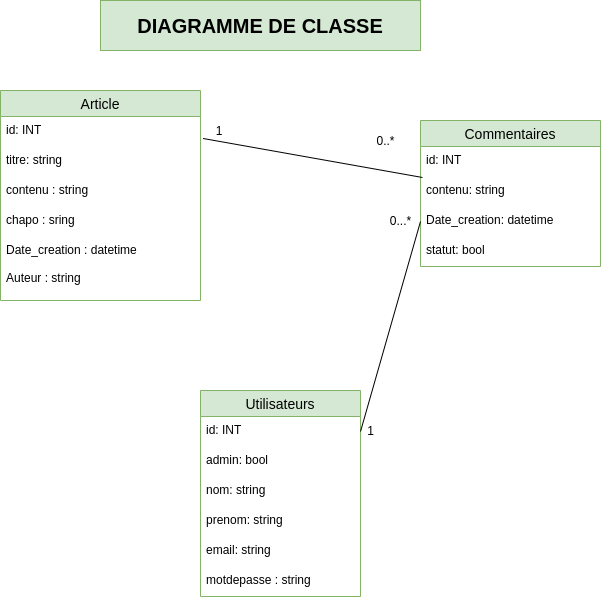

The diagram above was exported from draw.io. Its source (the exported page's mxGraphModel, read from the mxfile embedded in the PNG):
<mxGraphModel dx="868" dy="424" grid="1" gridSize="10" guides="1" tooltips="1" connect="1" arrows="1" fold="1" page="1" pageScale="1" pageWidth="827" pageHeight="1169" math="0" shadow="0">
  <root>
    <object label="" nom="" prenom="" id="CSbOSRkGshNddFNKps1D-0">
      <mxCell />
    </object>
    <mxCell id="CSbOSRkGshNddFNKps1D-1" parent="CSbOSRkGshNddFNKps1D-0" />
    <mxCell id="5fgO-9-VZVlAMzlZD0Vt-4" value="Commentaires" style="swimlane;fontStyle=0;childLayout=stackLayout;horizontal=1;startSize=26;horizontalStack=0;resizeParent=1;resizeParentMax=0;resizeLast=0;collapsible=1;marginBottom=0;align=center;fontSize=14;fillColor=#d5e8d4;strokeColor=#82b366;" parent="CSbOSRkGshNddFNKps1D-1" vertex="1">
      <mxGeometry x="510" y="150" width="180" height="146" as="geometry" />
    </mxCell>
    <mxCell id="5fgO-9-VZVlAMzlZD0Vt-5" value="id: INT" style="text;strokeColor=none;fillColor=none;spacingLeft=4;spacingRight=4;overflow=hidden;rotatable=0;points=[[0,0.5],[1,0.5]];portConstraint=eastwest;fontSize=12;" parent="5fgO-9-VZVlAMzlZD0Vt-4" vertex="1">
      <mxGeometry y="26" width="180" height="30" as="geometry" />
    </mxCell>
    <mxCell id="5fgO-9-VZVlAMzlZD0Vt-23" value="contenu: string" style="text;strokeColor=none;fillColor=none;spacingLeft=4;spacingRight=4;overflow=hidden;rotatable=0;points=[[0,0.5],[1,0.5]];portConstraint=eastwest;fontSize=12;" parent="5fgO-9-VZVlAMzlZD0Vt-4" vertex="1">
      <mxGeometry y="56" width="180" height="30" as="geometry" />
    </mxCell>
    <mxCell id="5fgO-9-VZVlAMzlZD0Vt-24" value="Date_creation: datetime" style="text;strokeColor=none;fillColor=none;spacingLeft=4;spacingRight=4;overflow=hidden;rotatable=0;points=[[0,0.5],[1,0.5]];portConstraint=eastwest;fontSize=12;" parent="5fgO-9-VZVlAMzlZD0Vt-4" vertex="1">
      <mxGeometry y="86" width="180" height="30" as="geometry" />
    </mxCell>
    <mxCell id="pl5uNXp_upsy3cw5KJf2-2" value="statut: bool" style="text;strokeColor=none;fillColor=none;spacingLeft=4;spacingRight=4;overflow=hidden;rotatable=0;points=[[0,0.5],[1,0.5]];portConstraint=eastwest;fontSize=12;" parent="5fgO-9-VZVlAMzlZD0Vt-4" vertex="1">
      <mxGeometry y="116" width="180" height="30" as="geometry" />
    </mxCell>
    <mxCell id="5fgO-9-VZVlAMzlZD0Vt-8" value="Utilisateurs" style="swimlane;fontStyle=0;childLayout=stackLayout;horizontal=1;startSize=26;horizontalStack=0;resizeParent=1;resizeParentMax=0;resizeLast=0;collapsible=1;marginBottom=0;align=center;fontSize=14;fillColor=#d5e8d4;strokeColor=#82b366;" parent="CSbOSRkGshNddFNKps1D-1" vertex="1">
      <mxGeometry x="290" y="420" width="160" height="206" as="geometry">
        <mxRectangle x="110" y="380" width="90" height="26" as="alternateBounds" />
      </mxGeometry>
    </mxCell>
    <mxCell id="5fgO-9-VZVlAMzlZD0Vt-10" value="id: INT" style="text;strokeColor=none;fillColor=none;spacingLeft=4;spacingRight=4;overflow=hidden;rotatable=0;points=[[0,0.5],[1,0.5]];portConstraint=eastwest;fontSize=12;" parent="5fgO-9-VZVlAMzlZD0Vt-8" vertex="1">
      <mxGeometry y="26" width="160" height="30" as="geometry" />
    </mxCell>
    <mxCell id="pl5uNXp_upsy3cw5KJf2-3" value="admin: bool" style="text;strokeColor=none;fillColor=none;spacingLeft=4;spacingRight=4;overflow=hidden;rotatable=0;points=[[0,0.5],[1,0.5]];portConstraint=eastwest;fontSize=12;" parent="5fgO-9-VZVlAMzlZD0Vt-8" vertex="1">
      <mxGeometry y="56" width="160" height="30" as="geometry" />
    </mxCell>
    <mxCell id="5fgO-9-VZVlAMzlZD0Vt-38" value="nom: string" style="text;strokeColor=none;fillColor=none;spacingLeft=4;spacingRight=4;overflow=hidden;rotatable=0;points=[[0,0.5],[1,0.5]];portConstraint=eastwest;fontSize=12;" parent="5fgO-9-VZVlAMzlZD0Vt-8" vertex="1">
      <mxGeometry y="86" width="160" height="30" as="geometry" />
    </mxCell>
    <mxCell id="5fgO-9-VZVlAMzlZD0Vt-11" value="prenom: string" style="text;strokeColor=none;fillColor=none;spacingLeft=4;spacingRight=4;overflow=hidden;rotatable=0;points=[[0,0.5],[1,0.5]];portConstraint=eastwest;fontSize=12;" parent="5fgO-9-VZVlAMzlZD0Vt-8" vertex="1">
      <mxGeometry y="116" width="160" height="30" as="geometry" />
    </mxCell>
    <mxCell id="5fgO-9-VZVlAMzlZD0Vt-9" value="email: string" style="text;strokeColor=none;fillColor=none;spacingLeft=4;spacingRight=4;overflow=hidden;rotatable=0;points=[[0,0.5],[1,0.5]];portConstraint=eastwest;fontSize=12;" parent="5fgO-9-VZVlAMzlZD0Vt-8" vertex="1">
      <mxGeometry y="146" width="160" height="30" as="geometry" />
    </mxCell>
    <mxCell id="5fgO-9-VZVlAMzlZD0Vt-34" value="motdepasse : string" style="text;strokeColor=none;fillColor=none;spacingLeft=4;spacingRight=4;overflow=hidden;rotatable=0;points=[[0,0.5],[1,0.5]];portConstraint=eastwest;fontSize=12;" parent="5fgO-9-VZVlAMzlZD0Vt-8" vertex="1">
      <mxGeometry y="176" width="160" height="30" as="geometry" />
    </mxCell>
    <mxCell id="5fgO-9-VZVlAMzlZD0Vt-17" value="Article" style="swimlane;fontStyle=0;childLayout=stackLayout;horizontal=1;startSize=26;horizontalStack=0;resizeParent=1;resizeParentMax=0;resizeLast=0;collapsible=1;marginBottom=0;align=center;fontSize=14;fillColor=#d5e8d4;strokeColor=#82b366;" parent="CSbOSRkGshNddFNKps1D-1" vertex="1">
      <mxGeometry x="90" y="120" width="200" height="210" as="geometry" />
    </mxCell>
    <mxCell id="5fgO-9-VZVlAMzlZD0Vt-19" value="id: INT" style="text;strokeColor=none;fillColor=none;spacingLeft=4;spacingRight=4;overflow=hidden;rotatable=0;points=[[0,0.5],[1,0.5]];portConstraint=eastwest;fontSize=12;" parent="5fgO-9-VZVlAMzlZD0Vt-17" vertex="1">
      <mxGeometry y="26" width="200" height="30" as="geometry" />
    </mxCell>
    <mxCell id="5fgO-9-VZVlAMzlZD0Vt-32" value="titre: string" style="text;strokeColor=none;fillColor=none;spacingLeft=4;spacingRight=4;overflow=hidden;rotatable=0;points=[[0,0.5],[1,0.5]];portConstraint=eastwest;fontSize=12;" parent="5fgO-9-VZVlAMzlZD0Vt-17" vertex="1">
      <mxGeometry y="56" width="200" height="30" as="geometry" />
    </mxCell>
    <mxCell id="5fgO-9-VZVlAMzlZD0Vt-28" value="contenu : string" style="text;strokeColor=none;fillColor=none;spacingLeft=4;spacingRight=4;overflow=hidden;rotatable=0;points=[[0,0.5],[1,0.5]];portConstraint=eastwest;fontSize=12;" parent="5fgO-9-VZVlAMzlZD0Vt-17" vertex="1">
      <mxGeometry y="86" width="200" height="30" as="geometry" />
    </mxCell>
    <mxCell id="5fgO-9-VZVlAMzlZD0Vt-20" value="chapo : sring" style="text;strokeColor=none;fillColor=none;spacingLeft=4;spacingRight=4;overflow=hidden;rotatable=0;points=[[0,0.5],[1,0.5]];portConstraint=eastwest;fontSize=12;" parent="5fgO-9-VZVlAMzlZD0Vt-17" vertex="1">
      <mxGeometry y="116" width="200" height="30" as="geometry" />
    </mxCell>
    <mxCell id="5fgO-9-VZVlAMzlZD0Vt-30" value="Date_creation : datetime&#10;&#10;Auteur : string" style="text;strokeColor=none;fillColor=none;spacingLeft=4;spacingRight=4;overflow=hidden;rotatable=0;points=[[0,0.5],[1,0.5]];portConstraint=eastwest;fontSize=12;" parent="5fgO-9-VZVlAMzlZD0Vt-17" vertex="1">
      <mxGeometry y="146" width="200" height="64" as="geometry" />
    </mxCell>
    <mxCell id="5fgO-9-VZVlAMzlZD0Vt-25" style="edgeStyle=none;rounded=0;orthogonalLoop=1;jettySize=auto;html=1;exitX=1.013;exitY=0.733;exitDx=0;exitDy=0;entryX=0.011;entryY=1.033;entryDx=0;entryDy=0;endArrow=none;endFill=0;exitPerimeter=0;entryPerimeter=0;" parent="CSbOSRkGshNddFNKps1D-1" source="5fgO-9-VZVlAMzlZD0Vt-19" edge="1" target="5fgO-9-VZVlAMzlZD0Vt-5">
      <mxGeometry relative="1" as="geometry">
        <mxPoint x="250" y="91" as="sourcePoint" />
        <mxPoint x="497.96000000000004" y="203" as="targetPoint" />
      </mxGeometry>
    </mxCell>
    <mxCell id="5fgO-9-VZVlAMzlZD0Vt-35" value="1" style="text;html=1;strokeColor=none;fillColor=none;align=center;verticalAlign=middle;whiteSpace=wrap;rounded=0;" parent="CSbOSRkGshNddFNKps1D-1" vertex="1">
      <mxGeometry x="289" y="150" width="40" height="20" as="geometry" />
    </mxCell>
    <mxCell id="5fgO-9-VZVlAMzlZD0Vt-36" value="0..*" style="text;html=1;align=center;verticalAlign=middle;resizable=0;points=[];autosize=1;strokeColor=none;" parent="CSbOSRkGshNddFNKps1D-1" vertex="1">
      <mxGeometry x="460" y="160" width="30" height="20" as="geometry" />
    </mxCell>
    <mxCell id="5fgO-9-VZVlAMzlZD0Vt-37" value="&lt;b&gt;&lt;font style=&quot;font-size: 20px&quot;&gt;DIAGRAMME DE CLASSE&lt;/font&gt;&lt;/b&gt;" style="text;html=1;strokeColor=#82b366;fillColor=#d5e8d4;align=center;verticalAlign=middle;whiteSpace=wrap;rounded=0;" parent="CSbOSRkGshNddFNKps1D-1" vertex="1">
      <mxGeometry x="190" y="30" width="320" height="50" as="geometry" />
    </mxCell>
    <mxCell id="pl5uNXp_upsy3cw5KJf2-4" value="" style="endArrow=none;html=1;exitX=1;exitY=0.5;exitDx=0;exitDy=0;exitPerimeter=0;entryX=0;entryY=0.5;entryDx=0;entryDy=0;" parent="CSbOSRkGshNddFNKps1D-1" source="5fgO-9-VZVlAMzlZD0Vt-10" target="5fgO-9-VZVlAMzlZD0Vt-24" edge="1">
      <mxGeometry width="50" height="50" relative="1" as="geometry">
        <mxPoint x="450" y="320" as="sourcePoint" />
        <mxPoint x="500" y="270" as="targetPoint" />
      </mxGeometry>
    </mxCell>
    <mxCell id="Neg8ZlDA88Vx7YZEmPZN-0" value="1" style="text;html=1;align=center;verticalAlign=middle;resizable=0;points=[];autosize=1;strokeColor=none;" parent="CSbOSRkGshNddFNKps1D-1" vertex="1">
      <mxGeometry x="450" y="450" width="20" height="20" as="geometry" />
    </mxCell>
    <mxCell id="Neg8ZlDA88Vx7YZEmPZN-1" value="0...*" style="text;html=1;align=center;verticalAlign=middle;resizable=0;points=[];autosize=1;strokeColor=none;" parent="CSbOSRkGshNddFNKps1D-1" vertex="1">
      <mxGeometry x="470" y="240" width="40" height="20" as="geometry" />
    </mxCell>
  </root>
</mxGraphModel>